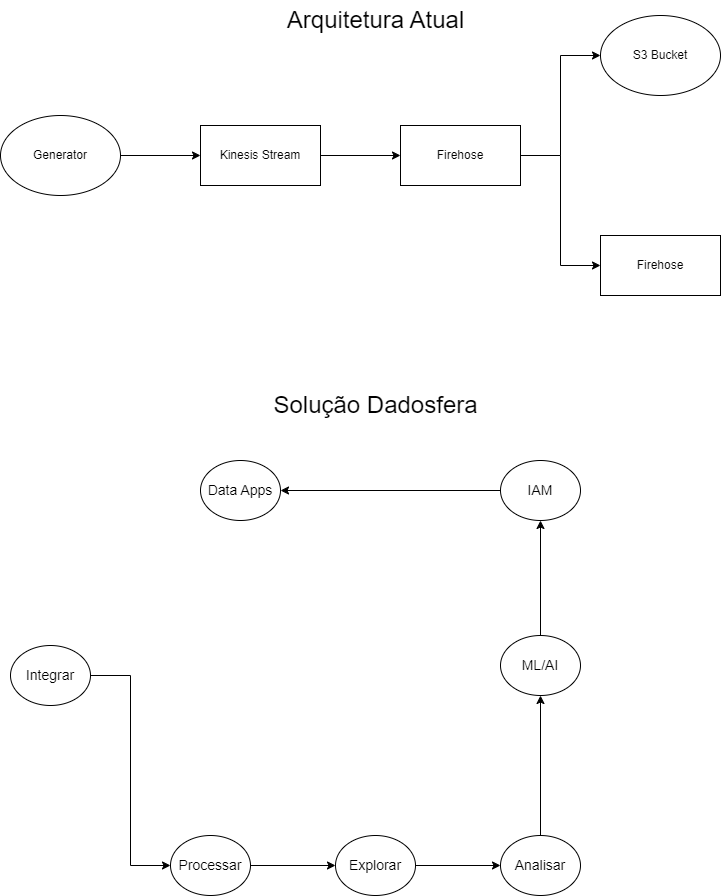

The diagram above was exported from draw.io. Its source (the exported page's mxGraphModel, read from the mxfile embedded in the PNG):
<mxGraphModel dx="792" dy="820" grid="1" gridSize="10" guides="1" tooltips="1" connect="1" arrows="1" fold="1" page="1" pageScale="1" pageWidth="827" pageHeight="1169" math="0" shadow="0">
  <root>
    <mxCell id="0" />
    <mxCell id="1" parent="0" />
    <mxCell id="ExPp9J_vTrV_BmM7pK7j-1" value="Generator" style="ellipse;whiteSpace=wrap;html=1;" vertex="1" parent="1">
      <mxGeometry x="30" y="180" width="120" height="80" as="geometry" />
    </mxCell>
    <mxCell id="ExPp9J_vTrV_BmM7pK7j-3" value="" style="endArrow=classic;html=1;rounded=0;" edge="1" parent="1">
      <mxGeometry width="50" height="50" relative="1" as="geometry">
        <mxPoint x="150" y="220" as="sourcePoint" />
        <mxPoint x="230" y="220" as="targetPoint" />
      </mxGeometry>
    </mxCell>
    <mxCell id="ExPp9J_vTrV_BmM7pK7j-8" style="edgeStyle=orthogonalEdgeStyle;rounded=0;orthogonalLoop=1;jettySize=auto;html=1;entryX=0;entryY=0.5;entryDx=0;entryDy=0;" edge="1" parent="1" source="ExPp9J_vTrV_BmM7pK7j-4" target="ExPp9J_vTrV_BmM7pK7j-5">
      <mxGeometry relative="1" as="geometry" />
    </mxCell>
    <mxCell id="ExPp9J_vTrV_BmM7pK7j-4" value="Kinesis Stream" style="rounded=0;whiteSpace=wrap;html=1;" vertex="1" parent="1">
      <mxGeometry x="230" y="190" width="120" height="60" as="geometry" />
    </mxCell>
    <mxCell id="ExPp9J_vTrV_BmM7pK7j-10" style="edgeStyle=orthogonalEdgeStyle;rounded=0;orthogonalLoop=1;jettySize=auto;html=1;entryX=0;entryY=0.5;entryDx=0;entryDy=0;" edge="1" parent="1" source="ExPp9J_vTrV_BmM7pK7j-5" target="ExPp9J_vTrV_BmM7pK7j-6">
      <mxGeometry relative="1" as="geometry">
        <mxPoint x="610" y="220" as="targetPoint" />
      </mxGeometry>
    </mxCell>
    <mxCell id="ExPp9J_vTrV_BmM7pK7j-11" style="edgeStyle=orthogonalEdgeStyle;rounded=0;orthogonalLoop=1;jettySize=auto;html=1;entryX=0;entryY=0.5;entryDx=0;entryDy=0;" edge="1" parent="1" source="ExPp9J_vTrV_BmM7pK7j-5" target="ExPp9J_vTrV_BmM7pK7j-7">
      <mxGeometry relative="1" as="geometry" />
    </mxCell>
    <mxCell id="ExPp9J_vTrV_BmM7pK7j-5" value="Firehose" style="rounded=0;whiteSpace=wrap;html=1;" vertex="1" parent="1">
      <mxGeometry x="430" y="190" width="120" height="60" as="geometry" />
    </mxCell>
    <mxCell id="ExPp9J_vTrV_BmM7pK7j-6" value="S3 Bucket" style="ellipse;whiteSpace=wrap;html=1;" vertex="1" parent="1">
      <mxGeometry x="630" y="80" width="120" height="80" as="geometry" />
    </mxCell>
    <mxCell id="ExPp9J_vTrV_BmM7pK7j-7" value="Firehose" style="rounded=0;whiteSpace=wrap;html=1;" vertex="1" parent="1">
      <mxGeometry x="630" y="300" width="120" height="60" as="geometry" />
    </mxCell>
    <mxCell id="ExPp9J_vTrV_BmM7pK7j-12" value="&lt;font style=&quot;font-size: 24px;&quot;&gt;Arquitetura Atual&lt;/font&gt;" style="text;html=1;align=center;verticalAlign=middle;resizable=0;points=[];autosize=1;strokeColor=none;fillColor=none;" vertex="1" parent="1">
      <mxGeometry x="305" y="65" width="200" height="40" as="geometry" />
    </mxCell>
    <mxCell id="ExPp9J_vTrV_BmM7pK7j-23" style="edgeStyle=orthogonalEdgeStyle;rounded=0;orthogonalLoop=1;jettySize=auto;html=1;entryX=0;entryY=0.5;entryDx=0;entryDy=0;" edge="1" parent="1" source="ExPp9J_vTrV_BmM7pK7j-13" target="ExPp9J_vTrV_BmM7pK7j-15">
      <mxGeometry relative="1" as="geometry" />
    </mxCell>
    <mxCell id="ExPp9J_vTrV_BmM7pK7j-13" value="&lt;font style=&quot;font-size: 14px;&quot;&gt;Integrar&lt;/font&gt;" style="ellipse;whiteSpace=wrap;html=1;" vertex="1" parent="1">
      <mxGeometry x="40" y="710" width="80" height="60" as="geometry" />
    </mxCell>
    <mxCell id="ExPp9J_vTrV_BmM7pK7j-24" style="edgeStyle=orthogonalEdgeStyle;rounded=0;orthogonalLoop=1;jettySize=auto;html=1;entryX=0;entryY=0.5;entryDx=0;entryDy=0;" edge="1" parent="1" source="ExPp9J_vTrV_BmM7pK7j-15" target="ExPp9J_vTrV_BmM7pK7j-17">
      <mxGeometry relative="1" as="geometry" />
    </mxCell>
    <mxCell id="ExPp9J_vTrV_BmM7pK7j-15" value="&lt;font style=&quot;font-size: 14px;&quot;&gt;Processar&lt;/font&gt;" style="ellipse;whiteSpace=wrap;html=1;" vertex="1" parent="1">
      <mxGeometry x="200" y="900" width="80" height="60" as="geometry" />
    </mxCell>
    <mxCell id="ExPp9J_vTrV_BmM7pK7j-22" style="edgeStyle=orthogonalEdgeStyle;rounded=0;orthogonalLoop=1;jettySize=auto;html=1;exitX=1;exitY=0.5;exitDx=0;exitDy=0;entryX=0;entryY=0.5;entryDx=0;entryDy=0;" edge="1" parent="1" source="ExPp9J_vTrV_BmM7pK7j-17" target="ExPp9J_vTrV_BmM7pK7j-18">
      <mxGeometry relative="1" as="geometry">
        <mxPoint x="480" y="930" as="targetPoint" />
      </mxGeometry>
    </mxCell>
    <mxCell id="ExPp9J_vTrV_BmM7pK7j-17" value="&lt;font style=&quot;font-size: 14px;&quot;&gt;Explorar&lt;/font&gt;" style="ellipse;whiteSpace=wrap;html=1;" vertex="1" parent="1">
      <mxGeometry x="365" y="900" width="80" height="60" as="geometry" />
    </mxCell>
    <mxCell id="ExPp9J_vTrV_BmM7pK7j-31" style="edgeStyle=orthogonalEdgeStyle;rounded=0;orthogonalLoop=1;jettySize=auto;html=1;entryX=0.5;entryY=1;entryDx=0;entryDy=0;" edge="1" parent="1" source="ExPp9J_vTrV_BmM7pK7j-18" target="ExPp9J_vTrV_BmM7pK7j-19">
      <mxGeometry relative="1" as="geometry" />
    </mxCell>
    <mxCell id="ExPp9J_vTrV_BmM7pK7j-18" value="&lt;font style=&quot;font-size: 14px;&quot;&gt;Analisar&lt;/font&gt;" style="ellipse;whiteSpace=wrap;html=1;" vertex="1" parent="1">
      <mxGeometry x="530" y="900" width="80" height="60" as="geometry" />
    </mxCell>
    <mxCell id="ExPp9J_vTrV_BmM7pK7j-32" style="edgeStyle=orthogonalEdgeStyle;rounded=0;orthogonalLoop=1;jettySize=auto;html=1;entryX=0.5;entryY=1;entryDx=0;entryDy=0;" edge="1" parent="1" source="ExPp9J_vTrV_BmM7pK7j-19" target="ExPp9J_vTrV_BmM7pK7j-20">
      <mxGeometry relative="1" as="geometry" />
    </mxCell>
    <mxCell id="ExPp9J_vTrV_BmM7pK7j-19" value="&lt;font style=&quot;font-size: 14px;&quot;&gt;ML/AI&lt;/font&gt;" style="ellipse;whiteSpace=wrap;html=1;" vertex="1" parent="1">
      <mxGeometry x="530" y="700" width="80" height="60" as="geometry" />
    </mxCell>
    <mxCell id="ExPp9J_vTrV_BmM7pK7j-27" style="edgeStyle=orthogonalEdgeStyle;rounded=0;orthogonalLoop=1;jettySize=auto;html=1;entryX=1;entryY=0.5;entryDx=0;entryDy=0;" edge="1" parent="1" source="ExPp9J_vTrV_BmM7pK7j-20" target="ExPp9J_vTrV_BmM7pK7j-21">
      <mxGeometry relative="1" as="geometry" />
    </mxCell>
    <mxCell id="ExPp9J_vTrV_BmM7pK7j-20" value="&lt;font style=&quot;font-size: 14px;&quot;&gt;IAM&lt;/font&gt;" style="ellipse;whiteSpace=wrap;html=1;" vertex="1" parent="1">
      <mxGeometry x="530" y="525" width="80" height="60" as="geometry" />
    </mxCell>
    <mxCell id="ExPp9J_vTrV_BmM7pK7j-21" value="&lt;font style=&quot;font-size: 14px;&quot;&gt;Data Apps&lt;/font&gt;" style="ellipse;whiteSpace=wrap;html=1;" vertex="1" parent="1">
      <mxGeometry x="230" y="525" width="80" height="60" as="geometry" />
    </mxCell>
    <mxCell id="ExPp9J_vTrV_BmM7pK7j-33" value="&lt;font style=&quot;font-size: 24px;&quot;&gt;Solução Dadosfera&lt;/font&gt;" style="text;html=1;align=center;verticalAlign=middle;resizable=0;points=[];autosize=1;strokeColor=none;fillColor=none;" vertex="1" parent="1">
      <mxGeometry x="290" y="450" width="230" height="40" as="geometry" />
    </mxCell>
  </root>
</mxGraphModel>